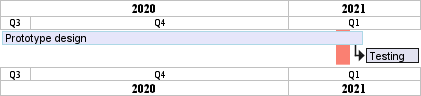

The diagram above was rendered by PlantUML. Its source (embedded in the PNG):
@startgantt
projectscale quarterly zoom 7
Project starts the 20th of september 2020
[Prototype design] as [TASK1] lasts 130 days
[TASK1] is colored in Lavender/LightBlue
[Testing] lasts 20 days
[TASK1]->[Testing]

2021-01-18 to 2021-01-22 are named [End's committee]
2021-01-18 to 2021-01-22 are colored in salmon 
@endgantt